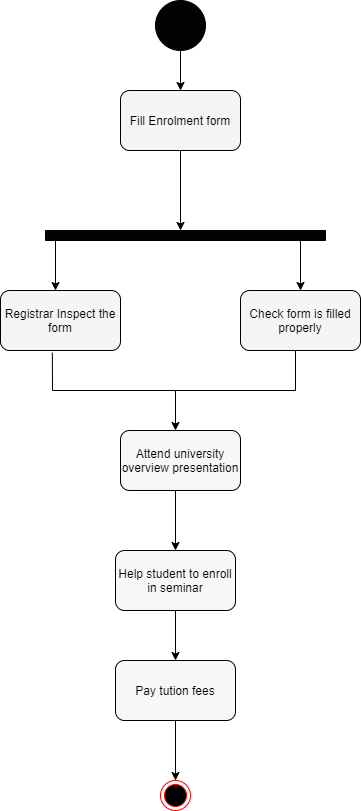

The diagram above was exported from draw.io. Its source (the exported page's mxGraphModel, read from the mxfile embedded in the PNG):
<mxGraphModel dx="1038" dy="579" grid="1" gridSize="10" guides="1" tooltips="1" connect="1" arrows="1" fold="1" page="1" pageScale="1" pageWidth="850" pageHeight="1100" math="0" shadow="0">
  <root>
    <mxCell id="0" />
    <mxCell id="1" parent="0" />
    <mxCell id="ioMIRepFpdMGH8uv6-9r-1" value="" style="ellipse;whiteSpace=wrap;html=1;aspect=fixed;fillColor=#030303;" vertex="1" parent="1">
      <mxGeometry x="390" y="10" width="50" height="50" as="geometry" />
    </mxCell>
    <mxCell id="ioMIRepFpdMGH8uv6-9r-2" value="" style="endArrow=classic;html=1;rounded=0;exitX=0.5;exitY=1;exitDx=0;exitDy=0;" edge="1" parent="1" source="ioMIRepFpdMGH8uv6-9r-1" target="ioMIRepFpdMGH8uv6-9r-3">
      <mxGeometry width="50" height="50" relative="1" as="geometry">
        <mxPoint x="380" y="300" as="sourcePoint" />
        <mxPoint x="415" y="130" as="targetPoint" />
      </mxGeometry>
    </mxCell>
    <mxCell id="ioMIRepFpdMGH8uv6-9r-3" value="Fill Enrolment form" style="rounded=1;whiteSpace=wrap;html=1;fillColor=#F5F5F5;" vertex="1" parent="1">
      <mxGeometry x="355" y="100" width="120" height="60" as="geometry" />
    </mxCell>
    <mxCell id="ioMIRepFpdMGH8uv6-9r-4" value="Registrar Inspect the form" style="rounded=1;whiteSpace=wrap;html=1;fillColor=#F5F5F5;" vertex="1" parent="1">
      <mxGeometry x="235" y="300" width="120" height="60" as="geometry" />
    </mxCell>
    <mxCell id="ioMIRepFpdMGH8uv6-9r-7" value="&lt;span&gt;Check form is filled properly&lt;/span&gt;" style="rounded=1;whiteSpace=wrap;html=1;fillColor=#F5F5F5;" vertex="1" parent="1">
      <mxGeometry x="475" y="300" width="120" height="60" as="geometry" />
    </mxCell>
    <mxCell id="ioMIRepFpdMGH8uv6-9r-13" value="" style="endArrow=classic;html=1;rounded=0;exitX=0.5;exitY=1;exitDx=0;exitDy=0;" edge="1" parent="1" source="ioMIRepFpdMGH8uv6-9r-3">
      <mxGeometry width="50" height="50" relative="1" as="geometry">
        <mxPoint x="380" y="370" as="sourcePoint" />
        <mxPoint x="415" y="240" as="targetPoint" />
      </mxGeometry>
    </mxCell>
    <mxCell id="ioMIRepFpdMGH8uv6-9r-14" value="" style="endArrow=classic;html=1;rounded=0;" edge="1" parent="1">
      <mxGeometry width="50" height="50" relative="1" as="geometry">
        <mxPoint x="290" y="240" as="sourcePoint" />
        <mxPoint x="290" y="300" as="targetPoint" />
      </mxGeometry>
    </mxCell>
    <mxCell id="ioMIRepFpdMGH8uv6-9r-15" value="" style="endArrow=classic;html=1;rounded=0;entryX=0.5;entryY=0;entryDx=0;entryDy=0;" edge="1" parent="1" target="ioMIRepFpdMGH8uv6-9r-7">
      <mxGeometry width="50" height="50" relative="1" as="geometry">
        <mxPoint x="535" y="240" as="sourcePoint" />
        <mxPoint x="430" y="320" as="targetPoint" />
      </mxGeometry>
    </mxCell>
    <mxCell id="ioMIRepFpdMGH8uv6-9r-16" value="" style="html=1;points=[];perimeter=orthogonalPerimeter;fillColor=#030303;rotation=90;" vertex="1" parent="1">
      <mxGeometry x="415" y="105" width="10" height="280" as="geometry" />
    </mxCell>
    <mxCell id="ioMIRepFpdMGH8uv6-9r-17" value="Attend university overview presentation" style="rounded=1;whiteSpace=wrap;html=1;fillColor=#F7F7F7;" vertex="1" parent="1">
      <mxGeometry x="355" y="440" width="120" height="60" as="geometry" />
    </mxCell>
    <mxCell id="ioMIRepFpdMGH8uv6-9r-18" value="Help student to enroll in seminar" style="rounded=1;whiteSpace=wrap;html=1;fillColor=#F7F7F7;" vertex="1" parent="1">
      <mxGeometry x="350" y="560" width="120" height="60" as="geometry" />
    </mxCell>
    <mxCell id="ioMIRepFpdMGH8uv6-9r-19" value="Pay tution fees" style="rounded=1;whiteSpace=wrap;html=1;fillColor=#F7F7F7;" vertex="1" parent="1">
      <mxGeometry x="350" y="670" width="120" height="60" as="geometry" />
    </mxCell>
    <mxCell id="ioMIRepFpdMGH8uv6-9r-20" value="" style="endArrow=classic;html=1;rounded=0;strokeColor=#000000;fillColor=#050505;exitX=0.432;exitY=1.037;exitDx=0;exitDy=0;exitPerimeter=0;" edge="1" parent="1" source="ioMIRepFpdMGH8uv6-9r-4">
      <mxGeometry width="50" height="50" relative="1" as="geometry">
        <mxPoint x="300" y="410" as="sourcePoint" />
        <mxPoint x="410" y="440" as="targetPoint" />
        <Array as="points">
          <mxPoint x="287" y="400" />
          <mxPoint x="410" y="400" />
        </Array>
      </mxGeometry>
    </mxCell>
    <mxCell id="ioMIRepFpdMGH8uv6-9r-22" value="" style="endArrow=none;html=1;rounded=0;strokeColor=#000000;fillColor=#050505;" edge="1" parent="1">
      <mxGeometry width="50" height="50" relative="1" as="geometry">
        <mxPoint x="410" y="400" as="sourcePoint" />
        <mxPoint x="530" y="360" as="targetPoint" />
        <Array as="points">
          <mxPoint x="530" y="400" />
        </Array>
      </mxGeometry>
    </mxCell>
    <mxCell id="ioMIRepFpdMGH8uv6-9r-23" value="" style="endArrow=classic;html=1;rounded=0;strokeColor=#000000;fillColor=#050505;entryX=0.5;entryY=0;entryDx=0;entryDy=0;entryPerimeter=0;" edge="1" parent="1" target="ioMIRepFpdMGH8uv6-9r-18">
      <mxGeometry width="50" height="50" relative="1" as="geometry">
        <mxPoint x="410" y="500" as="sourcePoint" />
        <mxPoint x="410" y="550" as="targetPoint" />
      </mxGeometry>
    </mxCell>
    <mxCell id="ioMIRepFpdMGH8uv6-9r-24" value="" style="endArrow=classic;html=1;rounded=0;strokeColor=#000000;fillColor=#050505;exitX=0.5;exitY=1;exitDx=0;exitDy=0;entryX=0.5;entryY=0;entryDx=0;entryDy=0;" edge="1" parent="1" source="ioMIRepFpdMGH8uv6-9r-18" target="ioMIRepFpdMGH8uv6-9r-19">
      <mxGeometry width="50" height="50" relative="1" as="geometry">
        <mxPoint x="380" y="680" as="sourcePoint" />
        <mxPoint x="460" y="660" as="targetPoint" />
      </mxGeometry>
    </mxCell>
    <mxCell id="ioMIRepFpdMGH8uv6-9r-25" value="" style="ellipse;html=1;shape=endState;fillColor=#000000;strokeColor=#ff0000;" vertex="1" parent="1">
      <mxGeometry x="395" y="790" width="30" height="30" as="geometry" />
    </mxCell>
    <mxCell id="ioMIRepFpdMGH8uv6-9r-26" value="" style="endArrow=classic;html=1;rounded=0;strokeColor=#000000;fillColor=#050505;exitX=0.5;exitY=1;exitDx=0;exitDy=0;" edge="1" parent="1" source="ioMIRepFpdMGH8uv6-9r-19">
      <mxGeometry width="50" height="50" relative="1" as="geometry">
        <mxPoint x="385" y="780" as="sourcePoint" />
        <mxPoint x="410" y="790" as="targetPoint" />
      </mxGeometry>
    </mxCell>
  </root>
</mxGraphModel>